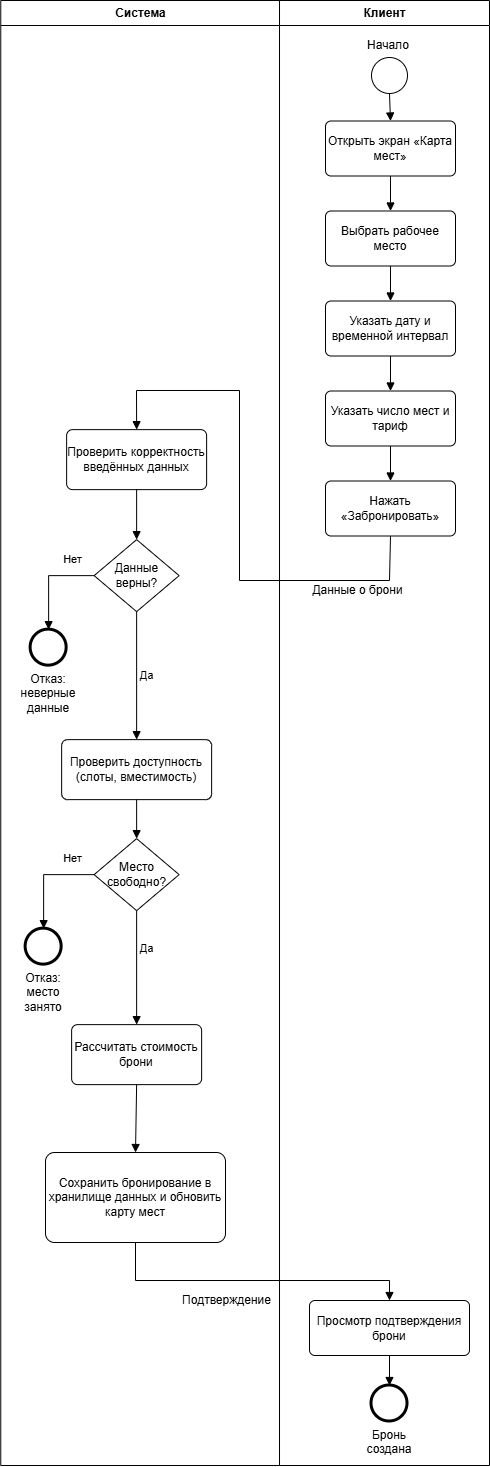

The diagram above was exported from draw.io. Its source (the exported page's mxGraphModel, read from the mxfile embedded in the PNG):
<mxGraphModel dx="1873" dy="1758" grid="1" gridSize="10" guides="1" tooltips="1" connect="1" arrows="1" fold="1" page="1" pageScale="1" pageWidth="1850" pageHeight="620" math="0" shadow="0">
  <root>
    <mxCell id="0" />
    <mxCell id="1" parent="0" />
    <mxCell id="lane_client" parent="1" style="swimlane;horizontal=0;startSize=25;html=1;fillColor=none;swimlaneFillColor=#ffffff;strokeColor=#000000;fontStyle=1;verticalAlign=middle;rotation=90;container=0;" value="Клиент" vertex="1">
      <mxGeometry height="210" width="1465" x="342.5" y="67.5" as="geometry" />
    </mxCell>
    <mxCell id="t3" parent="lane_client" style="rounded=1;whiteSpace=wrap;html=1;arcSize=10;fillColor=#ffffff;strokeColor=#000000;rotation=0;container=0;" value="Указать дату и временной интервал" vertex="1">
      <mxGeometry height="55" width="130" x="673.5" y="-327" as="geometry" />
    </mxCell>
    <mxCell id="t4" parent="lane_client" style="rounded=1;whiteSpace=wrap;html=1;arcSize=10;fillColor=#ffffff;strokeColor=#000000;rotation=0;container=0;" value="Указать число мест и тариф" vertex="1">
      <mxGeometry height="55" width="130" x="673.5" y="-237" as="geometry" />
    </mxCell>
    <mxCell id="ec3" edge="1" parent="lane_client" source="t3" style="endArrow=block;html=1;rounded=0;exitX=0.5;exitY=1;entryX=0.5;entryY=0;exitDx=0;exitDy=0;entryDx=0;entryDy=0;" target="t4">
      <mxGeometry relative="1" as="geometry" />
    </mxCell>
    <mxCell id="t1" parent="lane_client" style="rounded=1;whiteSpace=wrap;html=1;arcSize=10;fillColor=#ffffff;strokeColor=#000000;rotation=0;container=0;" value="Открыть экран «Карта мест»" vertex="1">
      <mxGeometry height="55" width="130" x="673.5" y="-507" as="geometry" />
    </mxCell>
    <mxCell id="ec1" edge="1" parent="lane_client" source="t1" style="endArrow=block;html=1;rounded=0;exitX=0.5;exitY=1;exitDx=0;exitDy=0;" target="t2">
      <mxGeometry relative="1" as="geometry" />
    </mxCell>
    <mxCell id="ec2" edge="1" parent="lane_client" source="t2" style="endArrow=block;html=1;rounded=0;entryX=0.5;entryY=0;exitX=0.5;exitY=1;exitDx=0;exitDy=0;entryDx=0;entryDy=0;" target="t3">
      <mxGeometry relative="1" as="geometry">
        <mxPoint x="738.5" y="-357" as="sourcePoint" />
      </mxGeometry>
    </mxCell>
    <mxCell id="t2" parent="lane_client" style="rounded=1;whiteSpace=wrap;html=1;arcSize=10;fillColor=#ffffff;strokeColor=#000000;rotation=0;container=0;" value="Выбрать рабочее место" vertex="1">
      <mxGeometry height="55" width="130" x="673.5" y="-417" as="geometry" />
    </mxCell>
    <mxCell id="t5" parent="lane_client" style="rounded=1;whiteSpace=wrap;html=1;arcSize=10;fillColor=#ffffff;strokeColor=#000000;rotation=0;container=0;" value="Нажать «Забронировать»" vertex="1">
      <mxGeometry height="55" width="130" x="673.5" y="-147" as="geometry" />
    </mxCell>
    <mxCell id="ec4" edge="1" parent="lane_client" source="t4" style="endArrow=block;html=1;rounded=0;exitX=0.5;exitY=1;entryX=0.5;entryY=0;exitDx=0;exitDy=0;entryDx=0;entryDy=0;" target="t5">
      <mxGeometry relative="1" as="geometry" />
    </mxCell>
    <mxCell id="lane_system" parent="1" style="swimlane;horizontal=0;startSize=25;html=1;fillColor=none;swimlaneFillColor=#ffffff;strokeColor=#000000;fontStyle=1;verticalAlign=middle;rotation=90;container=0;" value="Система" vertex="1">
      <mxGeometry height="278.75" width="1465" x="98.13" y="33.13" as="geometry" />
    </mxCell>
    <mxCell id="s1" parent="lane_system" style="rounded=1;whiteSpace=wrap;html=1;arcSize=10;fillColor=#ffffff;strokeColor=#000000;rotation=0;container=0;" value="Проверить корректность введённых данных" vertex="1">
      <mxGeometry height="60" width="140" x="659" y="-164" as="geometry" />
    </mxCell>
    <mxCell id="g1" parent="lane_system" style="rhombus;whiteSpace=wrap;html=1;fillColor=#ffffff;strokeColor=#000000;rotation=0;container=0;" value="Данные верны?" vertex="1">
      <mxGeometry height="72" width="85" x="686.5" y="-54" as="geometry" />
    </mxCell>
    <mxCell id="es1" edge="1" parent="lane_system" source="s1" style="endArrow=block;html=1;rounded=0;entryX=0.5;entryY=0;exitX=0.5;exitY=1;exitDx=0;exitDy=0;entryDx=0;entryDy=0;" target="g1">
      <mxGeometry relative="1" as="geometry">
        <mxPoint x="729" y="-94" as="sourcePoint" />
      </mxGeometry>
    </mxCell>
    <mxCell id="err1" parent="lane_system" style="ellipse;whiteSpace=wrap;html=1;fillColor=#ffffff;strokeColor=#000000;strokeWidth=3;verticalLabelPosition=bottom;verticalAlign=top;rotation=0;container=0;" value="Отказ: неверные данные" vertex="1">
      <mxGeometry height="36" width="36" x="623" y="36" as="geometry" />
    </mxCell>
    <mxCell id="es3" edge="1" parent="lane_system" source="g1" style="endArrow=block;html=1;rounded=0;fontSize=11;exitX=0;exitY=0.5;entryX=0.5;entryY=0;exitDx=0;exitDy=0;" target="err1" value="Нет">
      <mxGeometry relative="1" x="-0.5477" y="-16" as="geometry">
        <mxPoint as="offset" />
        <Array as="points">
          <mxPoint x="641" y="-18" />
        </Array>
      </mxGeometry>
    </mxCell>
    <mxCell id="s2" parent="lane_system" style="rounded=1;whiteSpace=wrap;html=1;arcSize=10;fillColor=#ffffff;strokeColor=#000000;rotation=0;container=0;" value="Проверить доступность (слоты, вместимость)" vertex="1">
      <mxGeometry height="60" width="150" x="654" y="146" as="geometry" />
    </mxCell>
    <mxCell id="es2" edge="1" parent="lane_system" source="g1" style="endArrow=block;html=1;rounded=0;fontSize=11;exitX=0.5;exitY=1;entryX=0.5;entryY=0;exitDx=0;exitDy=0;entryDx=0;entryDy=0;" target="s2" value="Да">
      <mxGeometry relative="1" y="10" as="geometry">
        <mxPoint as="offset" />
        <Array as="points" />
      </mxGeometry>
    </mxCell>
    <mxCell id="g2" parent="lane_system" style="rhombus;whiteSpace=wrap;html=1;fillColor=#ffffff;strokeColor=#000000;rotation=0;container=0;" value="Место свободно?" vertex="1">
      <mxGeometry height="72" width="85" x="686.5" y="245" as="geometry" />
    </mxCell>
    <mxCell id="es4" edge="1" parent="lane_system" source="s2" style="endArrow=block;html=1;rounded=0;exitX=0.5;exitY=1;entryX=0.5;entryY=0;exitDx=0;exitDy=0;entryDx=0;entryDy=0;" target="g2">
      <mxGeometry relative="1" as="geometry" />
    </mxCell>
    <mxCell id="err2" parent="lane_system" style="ellipse;whiteSpace=wrap;html=1;fillColor=#ffffff;strokeColor=#000000;strokeWidth=3;verticalLabelPosition=bottom;verticalAlign=top;rotation=0;container=0;" value="Отказ: место занято" vertex="1">
      <mxGeometry height="36" width="36" x="618" y="335" as="geometry" />
    </mxCell>
    <mxCell id="es6" edge="1" parent="lane_system" source="g2" style="endArrow=block;html=1;rounded=0;fontSize=11;exitX=0;exitY=0.5;entryX=0.5;entryY=0;exitDx=0;exitDy=0;" target="err2" value="Нет">
      <mxGeometry relative="1" x="-0.5776" y="-16" as="geometry">
        <mxPoint as="offset" />
        <Array as="points">
          <mxPoint x="636" y="281" />
        </Array>
      </mxGeometry>
    </mxCell>
    <mxCell id="s3" parent="lane_system" style="rounded=1;whiteSpace=wrap;html=1;arcSize=10;fillColor=#ffffff;strokeColor=#000000;rotation=0;container=0;" value="Рассчитать стоимость брони" vertex="1">
      <mxGeometry height="60" width="130" x="664" y="431" as="geometry" />
    </mxCell>
    <mxCell id="es5" edge="1" parent="lane_system" source="g2" style="endArrow=block;html=1;rounded=0;fontSize=11;entryX=0.5;entryY=0;exitX=0.5;exitY=1;exitDx=0;exitDy=0;entryDx=0;entryDy=0;" target="s3" value="Да">
      <mxGeometry relative="1" x="-0.3333" y="10" as="geometry">
        <mxPoint as="offset" />
        <mxPoint x="734" y="320" as="sourcePoint" />
      </mxGeometry>
    </mxCell>
    <mxCell id="start" parent="1" style="ellipse;whiteSpace=wrap;html=1;fillColor=#ffffff;strokeColor=#000000;verticalLabelPosition=bottom;verticalAlign=top;rotation=0;container=0;" value="" vertex="1">
      <mxGeometry height="36" width="36" x="1062" y="-503" as="geometry" />
    </mxCell>
    <mxCell id="end_ok" parent="1" style="ellipse;whiteSpace=wrap;html=1;fillColor=#ffffff;strokeColor=#000000;strokeWidth=3;verticalLabelPosition=bottom;verticalAlign=top;rotation=0;container=0;" value="Бронь создана" vertex="1">
      <mxGeometry height="36" width="36" x="1062" y="825" as="geometry" />
    </mxCell>
    <mxCell id="s4" parent="1" style="rounded=1;whiteSpace=wrap;html=1;arcSize=10;fillColor=#ffffff;strokeColor=#000000;rotation=0;container=0;" value="Сохранить бронирование в хранилище данных и обновить карту мест" vertex="1">
      <mxGeometry height="90" width="180" x="736" y="592" as="geometry" />
    </mxCell>
    <mxCell id="ec0" edge="1" parent="1" source="start" style="endArrow=block;html=1;rounded=0;exitX=0.5;exitY=1;entryX=0.5;entryY=0;entryDx=0;entryDy=0;exitDx=0;exitDy=0;" target="t1">
      <mxGeometry relative="1" as="geometry" />
    </mxCell>
    <mxCell id="ec5" edge="1" parent="1" source="t5" style="endArrow=block;html=1;rounded=0;fontSize=10;exitX=0.5;exitY=1;entryX=0.5;entryY=0;" target="s1" value="&lt;font style=&quot;font-size: 12px;&quot;&gt;Данные о брони&lt;/font&gt;">
      <mxGeometry relative="1" x="-0.7119" y="10" as="geometry">
        <mxPoint as="offset" />
        <Array as="points">
          <mxPoint x="1080" y="20" />
          <mxPoint x="930" y="20" />
          <mxPoint x="930" y="-170" />
          <mxPoint x="827" y="-170" />
        </Array>
      </mxGeometry>
    </mxCell>
    <mxCell id="es7" edge="1" parent="1" source="s3" style="endArrow=block;html=1;rounded=0;entryX=0.5;entryY=0;exitX=0.5;exitY=1;exitDx=0;exitDy=0;entryDx=0;entryDy=0;" target="s4">
      <mxGeometry relative="1" as="geometry">
        <mxPoint x="882" y="590" as="sourcePoint" />
      </mxGeometry>
    </mxCell>
    <mxCell id="es8" edge="1" parent="1" source="s4" style="endArrow=block;html=1;rounded=0;fontSize=10;entryX=0.5;entryY=0;exitX=0.5;exitY=1;exitDx=0;exitDy=0;entryDx=0;entryDy=0;" target="t6" value="&lt;font style=&quot;font-size: 12px;&quot;&gt;Подтверждение&lt;/font&gt;">
      <mxGeometry relative="1" x="-0.1765" y="-20" as="geometry">
        <mxPoint as="offset" />
        <Array as="points">
          <mxPoint x="826" y="720" />
          <mxPoint x="1080" y="720" />
        </Array>
        <mxPoint x="764" y="680" as="sourcePoint" />
      </mxGeometry>
    </mxCell>
    <mxCell id="ec6" edge="1" parent="1" source="t6" style="endArrow=block;html=1;rounded=0;exitX=0.5;exitY=1;entryX=0.5;entryY=0;exitDx=0;exitDy=0;entryDx=0;entryDy=0;" target="end_ok">
      <mxGeometry relative="1" as="geometry" />
    </mxCell>
    <mxCell id="t6" parent="1" style="rounded=1;whiteSpace=wrap;html=1;arcSize=10;fillColor=#ffffff;strokeColor=#000000;rotation=0;container=0;" value="Просмотр подтверждения брони" vertex="1">
      <mxGeometry height="55" width="160" x="1000" y="740" as="geometry" />
    </mxCell>
    <mxCell id="5lzzPzaSW6eih9XQcd7x-3" parent="1" style="text;html=1;whiteSpace=wrap;strokeColor=none;fillColor=none;align=center;verticalAlign=middle;rounded=0;container=0;" value="Начало" vertex="1">
      <mxGeometry height="30" width="60" x="1049" y="-530" as="geometry" />
    </mxCell>
  </root>
</mxGraphModel>